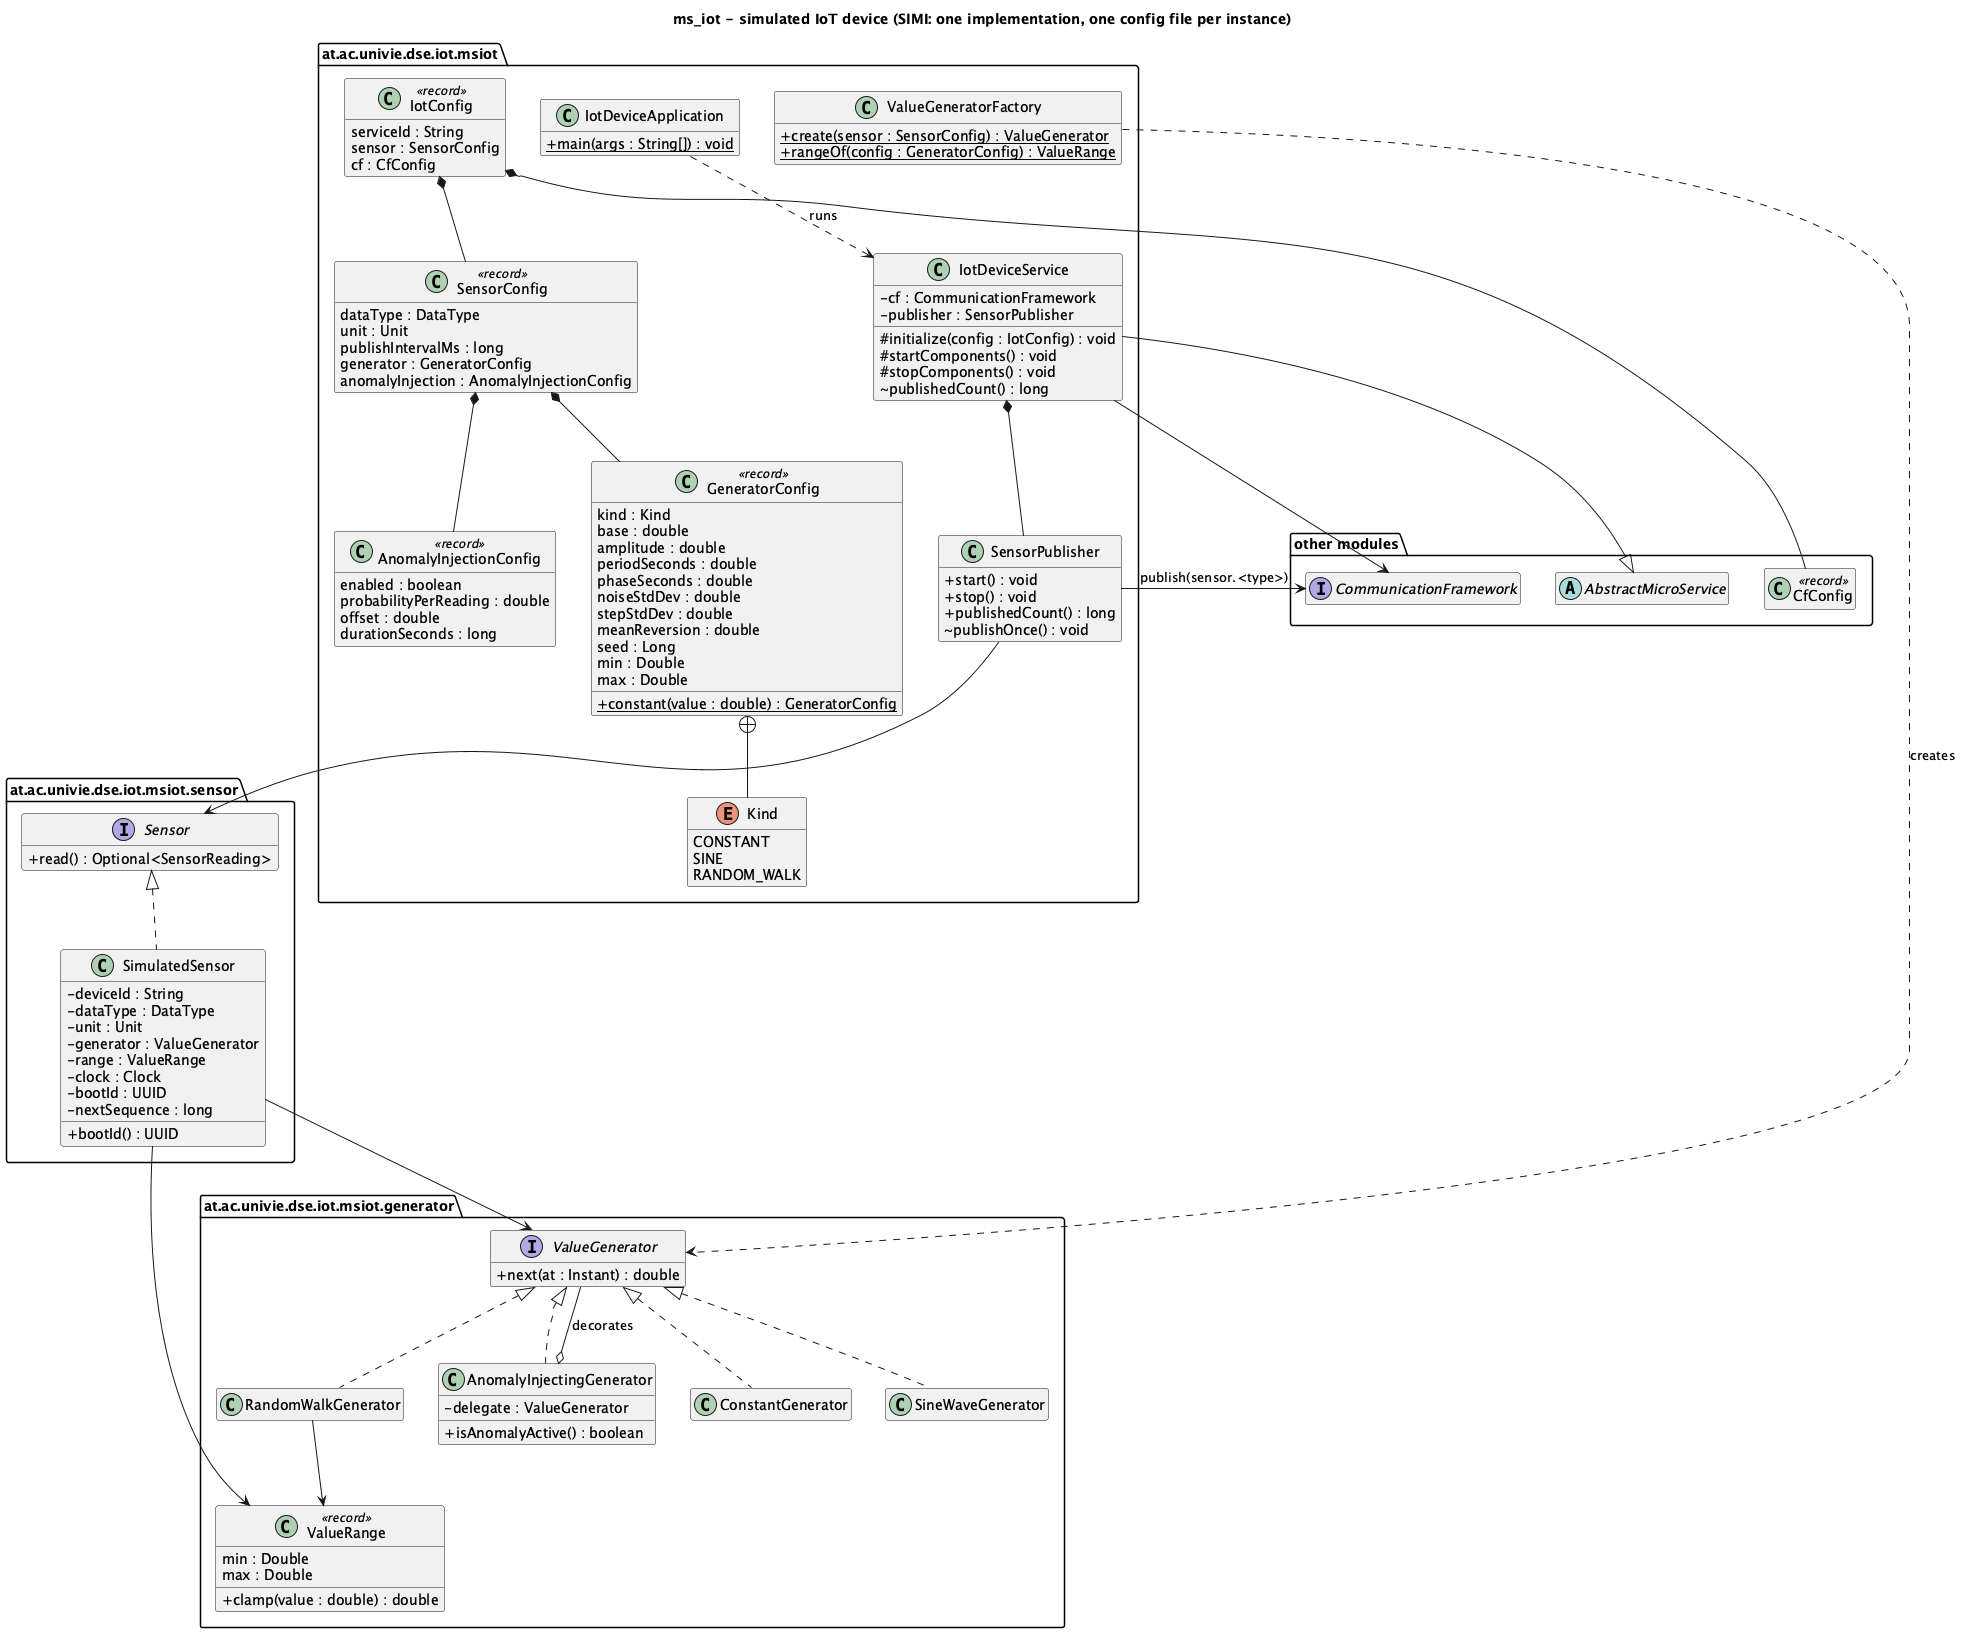

The diagram above was rendered by PlantUML. Its source (embedded in the PNG):
@startuml ms_iot
title ms_iot - simulated IoT device (SIMI: one implementation, one config file per instance)
skinparam classAttributeIconSize 0
hide empty members
set separator none

package "other modules" {
  abstract class AbstractMicroService
  interface CommunicationFramework
  class CfConfig <<record>>
}

package "at.ac.univie.dse.iot.msiot" {
  class IotDeviceApplication {
    +{static} main(args : String[]) : void
  }
  class IotDeviceService extends AbstractMicroService {
    -cf : CommunicationFramework
    -publisher : SensorPublisher
    #initialize(config : IotConfig) : void
    #startComponents() : void
    #stopComponents() : void
    ~publishedCount() : long
  }
  class IotConfig <<record>> {
    serviceId : String
    sensor : SensorConfig
    cf : CfConfig
  }
  class SensorConfig <<record>> {
    dataType : DataType
    unit : Unit
    publishIntervalMs : long
    generator : GeneratorConfig
    anomalyInjection : AnomalyInjectionConfig
  }
  class GeneratorConfig <<record>> {
    kind : Kind
    base : double
    amplitude : double
    periodSeconds : double
    phaseSeconds : double
    noiseStdDev : double
    stepStdDev : double
    meanReversion : double
    seed : Long
    min : Double
    max : Double
    +{static} constant(value : double) : GeneratorConfig
  }
  enum Kind {
    CONSTANT
    SINE
    RANDOM_WALK
  }
  class AnomalyInjectionConfig <<record>> {
    enabled : boolean
    probabilityPerReading : double
    offset : double
    durationSeconds : long
  }
  class ValueGeneratorFactory {
    +{static} create(sensor : SensorConfig) : ValueGenerator
    +{static} rangeOf(config : GeneratorConfig) : ValueRange
  }
  class SensorPublisher {
    +start() : void
    +stop() : void
    +publishedCount() : long
    ~publishOnce() : void
  }
}

package "at.ac.univie.dse.iot.msiot.sensor" {
  interface Sensor {
    +read() : Optional<SensorReading>
  }
  class SimulatedSensor implements Sensor {
    -deviceId : String
    -dataType : DataType
    -unit : Unit
    -generator : ValueGenerator
    -range : ValueRange
    -clock : Clock
    -bootId : UUID
    -nextSequence : long
    +bootId() : UUID
  }
}

package "at.ac.univie.dse.iot.msiot.generator" {
  interface ValueGenerator {
    +next(at : Instant) : double
  }
  class ConstantGenerator implements ValueGenerator
  class SineWaveGenerator implements ValueGenerator
  class RandomWalkGenerator implements ValueGenerator
  class AnomalyInjectingGenerator implements ValueGenerator {
    -delegate : ValueGenerator
    +isAnomalyActive() : boolean
  }
  class ValueRange <<record>> {
    min : Double
    max : Double
    +clamp(value : double) : double
  }
}

IotDeviceApplication ..> IotDeviceService : runs
IotDeviceService *-- SensorPublisher
IotDeviceService --> CommunicationFramework
IotConfig *-- SensorConfig
IotConfig *-- CfConfig
SensorConfig *-- GeneratorConfig
SensorConfig *-- AnomalyInjectionConfig
GeneratorConfig +-- Kind
SensorPublisher --> Sensor
SensorPublisher --> CommunicationFramework : publish(sensor.<type>)
SimulatedSensor --> ValueGenerator
SimulatedSensor --> ValueRange
RandomWalkGenerator --> ValueRange
AnomalyInjectingGenerator o-- ValueGenerator : decorates
ValueGeneratorFactory ..> ValueGenerator : creates
@enduml